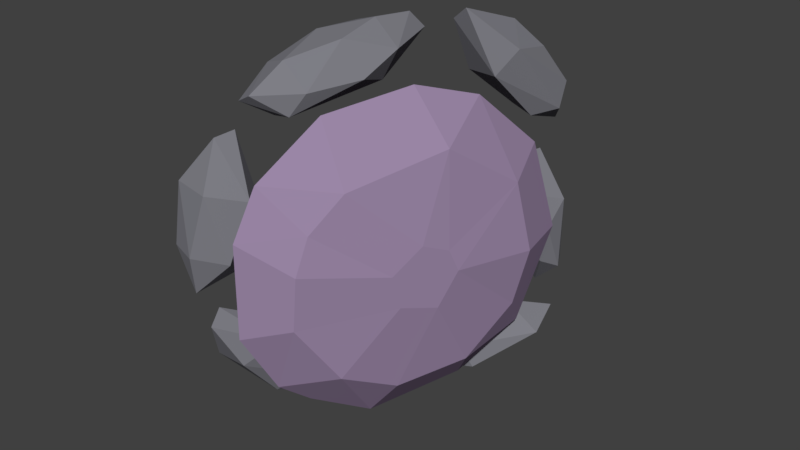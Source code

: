 # Source: Rocks1.blend  (saved by Blender 2.79.0; exported with 4.5.12 LTS)
import bpy
from mathutils import Matrix  # noqa: F401  (used for matrix-valued properties, if any)

bpy.ops.wm.read_factory_settings(use_empty=True)
scene = bpy.context.scene
scene.name = 'Scene'

# ---- collections
col_collection_1 = bpy.data.collections.new('Collection 1'); scene.collection.children.link(col_collection_1)

# ---- materials (node trees are filled in below, after node groups)
mat_material_057 = bpy.data.materials.new('Material.057')
mat_material_057.alpha_threshold = 0.0
mat_material_057.use_transparent_shadow = False
mat_material_057.diffuse_color = (0.2098, 0.2098, 0.2369, 1.0)
mat_material_057.specular_color = (0.5, 0.5, 0.5)
mat_material_057.roughness = 0.5
mat_material_057.specular_intensity = 1.0
mat_material_060 = bpy.data.materials.new('Material.060')
mat_material_060.alpha_threshold = 0.0
mat_material_060.use_transparent_shadow = False
mat_material_060.diffuse_color = (0.3257, 0.2404, 0.3816, 1.0)
mat_material_060.specular_color = (0.5, 0.5, 0.5)
mat_material_060.roughness = 0.5
mat_material_060.specular_intensity = 1.0
mat_material_062 = bpy.data.materials.new('Material.062')
mat_material_062.alpha_threshold = 0.0
mat_material_062.use_transparent_shadow = False
mat_material_062.diffuse_color = (0.64, 0.2087, 0.6153, 1.0)
mat_material_062.specular_color = (0.5, 0.5, 0.5)
mat_material_062.roughness = 0.5
mat_material_062.specular_intensity = 1.0
mat_material_063 = bpy.data.materials.new('Material.063')
mat_material_063.alpha_threshold = 0.0
mat_material_063.use_transparent_shadow = False
mat_material_063.diffuse_color = (0.4831, 0.07771, 0.1486, 1.0)
mat_material_063.specular_color = (0.5, 0.5, 0.5)
mat_material_063.roughness = 0.5
mat_material_063.specular_intensity = 1.0
mat_material_058 = bpy.data.materials.new('Material.058')
mat_material_058.alpha_threshold = 0.0
mat_material_058.use_transparent_shadow = False
mat_material_058.diffuse_color = (0.2098, 0.2098, 0.2369, 1.0)
mat_material_058.specular_color = (0.5, 0.5, 0.5)
mat_material_058.roughness = 0.5
mat_material_058.specular_intensity = 1.0
mat_material_059 = bpy.data.materials.new('Material.059')
mat_material_059.alpha_threshold = 0.0
mat_material_059.use_transparent_shadow = False
mat_material_059.diffuse_color = (0.2098, 0.2098, 0.2369, 1.0)
mat_material_059.specular_color = (0.5, 0.5, 0.5)
mat_material_059.roughness = 0.5
mat_material_059.specular_intensity = 1.0
mat_material_061 = bpy.data.materials.new('Material.061')
mat_material_061.alpha_threshold = 0.0
mat_material_061.use_transparent_shadow = False
mat_material_061.diffuse_color = (0.2098, 0.2098, 0.2369, 1.0)
mat_material_061.specular_color = (0.5, 0.5, 0.5)
mat_material_061.roughness = 0.5
mat_material_061.specular_intensity = 1.0
mat_material_056 = bpy.data.materials.new('Material.056')
mat_material_056.alpha_threshold = 0.0
mat_material_056.use_transparent_shadow = False
mat_material_056.diffuse_color = (0.2098, 0.2098, 0.2369, 1.0)
mat_material_056.specular_color = (0.5, 0.5, 0.5)
mat_material_056.roughness = 0.5
mat_material_056.specular_intensity = 1.0
mat_material_064 = bpy.data.materials.new('Material.064')
mat_material_064.alpha_threshold = 0.0
mat_material_064.use_transparent_shadow = False
mat_material_064.diffuse_color = (0.2098, 0.2098, 0.2369, 1.0)
mat_material_064.specular_color = (0.5, 0.5, 0.5)
mat_material_064.roughness = 0.5
mat_material_064.specular_intensity = 1.0

# ---- material node trees

# ---- world
world_world = bpy.data.worlds.new('World'); scene.world = world_world
world_world.color = (0.05088, 0.05088, 0.05088)
world_world.use_sun_shadow = False
world_world.sun_shadow_jitter_overblur = 0.0
world_world.cycles.sampling_method = 'MANUAL'

# ---- meshes
me_icosphere_023 = bpy.data.meshes.new('Icosphere.023')
me_icosphere_023.from_pydata([(-1.8, 2.787, 0.2711), (-1.78, 4.137, -0.2265), (-1.255, 3.499, -0.7013), (0.4184, 5.657, -0.9761), (-0.4164, 3.377, 0.5898), (1.237, 4.762, 0.438), (0.1004, 4.96, 1.038), (-1.132, 4.085, 0.8839), (-0.08471, 6.183, 0.1642), (1.068, 4.871, -0.7637), (-0.4181, 3.33, -0.4582), (0.7437, 6.005, 0.7977), (1.888, 6.419, 0.2639), (1.8, 6.849, -0.2711), (-0.8094, 5.397, -0.3433), (8.221, -0.5732, -2.751), (5.328, -0.2776, -3.337), (5.586, 0.7685, -3.374), (6.944, -2.379, -2.903), (4.18, -0.5564, -3.351), (1.418, 2.474, -2.794), (3.841, 1.146, -3.319), (3.578, 0.4944, -3.391), (-0.567, 0.2125, -1.772), (0.2203, 3.074, -1.713), (3.695, 3.974, -2.946), (4.664, 1.481, -3.343), (6.737, 3.31, -2.971), (6.805, 5.001, -1.662), (8.692, 3.375, -1.623), (8.399, -2.93, -1.752), (7.379, -3.774, -1.556), (1.39, -1.452, -2.786), (0.5968, -2.749, -1.823), (2.162, 4.871, -1.797), (4.123, 5.432, -1.693), (0.9851, 0.2918, -2.951), (7.735, 2.23, -2.821), (9.407, 1.862, -1.716), (9.456, -1.012, -1.824), (8.156, 1.132, -2.906), (2.989, -2.841, -2.933), (0.7218, -0.6523, -1.595), (0.997, 0.4104, -1.653), (8.356, -0.6563, -1.586), (7.883, -2.358, -1.629), (1.462, 2.973, -1.638), (6.434, -3.142, -1.678), (5.545, -4.632, -1.729), (5.547, -2.996, -1.478), (4.297, -2.95, -1.775), (2.491, -4.257, -1.588), (2.247, -1.927, -1.568), (6.799, 3.45, -1.586), (7.731, 1.578, -1.705), (2.513, 2.482, -1.722), (3.877, -2.373, -1.667), (5.945, 1.937, -2.094), (1.786, 1.439, -1.651), (6.114, 1.523, -2.158), (5.195, -3.175, -2.867), (6.359, -1.434, -1.92), (6.402, -0.4291, -2.139), (5.0, 3.386, -1.814), (6.486, 0.304, -2.105), (2.706, 1.191, -2.135), (3.661, 3.42, -1.591), (4.122, 2.349, -2.163), (3.165, 1.678, -2.18), (4.26, -1.521, -2.141), (3.437, -1.147, -2.291), (2.764, -0.3822, -2.144), (5.076, 1.557, -1.698), (4.143, -0.8202, -1.766), (5.636, 1.082, -1.795), (5.863, 0.3053, -1.764), (5.803, -1.17, -2.206), (3.353, 0.8657, -1.841), (3.885, 1.503, -1.769), (5.363, -0.5305, -1.793), (3.37, -0.002333, -1.74), (8.519, 5.209, -0.2416), (7.589, 4.682, -0.3416), (7.405, 4.8, -0.9557), (8.38, 5.457, -0.6758), (4.398, 5.171, -0.32), (7.286, 6.163, -0.3532), (5.614, 6.521, -0.3829), (5.839, 6.495, 0.8266), (7.393, 5.86, 0.5536), (4.762, 5.595, 1.026), (5.272, 5.527, -1.024), (6.974, 5.45, -1.158), (4.475, 6.51, 1.109), (4.366, 6.805, 0.1981), (3.109, 6.699, 0.6066), (2.673, 6.214, 0.5152), (4.055, 6.088, -0.601), (5.744, 4.98, 0.3829), (7.147, 4.96, 0.3093), (6.833, -4.799, 0.3132), (6.951, -3.659, 0.7603), (6.579, -3.607, -0.09249), (7.91, -1.552, -0.2604), (7.919, -4.164, -0.1909), (9.052, -2.669, -0.6749), (9.431, -2.768, 0.4338), (8.09, -4.128, 0.7503), (8.77, -2.056, 0.7908), (8.077, -1.954, -0.9918), (7.082, -3.58, -0.6341), (9.819, -1.321, -0.3666), (9.52, -0.7688, -0.3132), (7.759, -2.487, 0.6841), (10.06, -0.332, -0.02319), (9.252, 0.4004, 0.5422), (8.969, 0.2656, -0.335), (8.196, 2.588, -0.1654), (10.24, 0.9717, -0.3494), (9.777, 2.84, -0.5674), (10.1, 2.916, 0.5594), (10.33, 0.9936, 0.6033), (9.14, 2.794, 0.9144), (8.605, 2.572, -0.9113), (9.256, 0.7468, -0.8172), (9.208, 4.223, -0.05264), (8.591, 4.325, 0.02319), (8.842, 1.761, 0.6634), (-0.8963, -2.344, -0.5113), (-1.517, -1.534, -0.9103), (-1.122, -1.504, -1.41), (-1.133, 0.8566, -1.458), (-0.2246, -1.231, -0.3266), (0.08467, 0.02029, -0.6016), (-0.5136, 0.07392, 0.4427), (-0.9204, -1.16, 0.3132), (-1.404, 0.8578, -0.06331), (-0.4776, 0.101, -1.664), (-0.464, -1.188, -1.39), (-0.6493, 1.136, 0.3474), (0.04259, 1.065, -0.2998), (-0.258, 2.064, -0.3198), (-0.6411, 2.344, -0.7216), (-0.2033, 1.11, -1.361), (-1.622, -0.02029, -0.6313), (-1.59, -1.073, -0.3552), (-1.072, -2.981, -1.237), (0.4151, -2.594, -0.9295), (-0.1197, -3.383, -1.934), (2.19, -3.72, -1.142), (-0.3108, -3.927, -0.7359), (1.281, -4.796, -0.3056), (1.256, -4.097, 0.62), (-0.2398, -3.24, -0.0866), (1.846, -3.371, 0.1918), (1.82, -4.454, -1.356), (3.196, -4.738, 0.1711)], [], [(0, 1, 2), (2, 1, 3), (4, 5, 6), (7, 6, 8), (2, 3, 9), (10, 9, 5), (11, 5, 12), (8, 11, 13), (3, 8, 13), (9, 3, 13), (5, 9, 12), (12, 9, 13), (13, 11, 12), (14, 8, 3), (8, 6, 11), (6, 5, 11), (10, 2, 9), (3, 1, 14), (14, 1, 8), (1, 7, 8), (7, 4, 6), (4, 10, 5), (0, 2, 10), (0, 7, 1), (4, 0, 10), (0, 4, 7), (15, 16, 17), (16, 18, 19), (20, 21, 22), (20, 23, 24), (21, 25, 26), (22, 21, 26, 17, 16, 19), (27, 28, 29), (18, 30, 31), (32, 33, 23), (25, 34, 35), (32, 23, 36), (20, 24, 34), (37, 29, 38), (15, 39, 30), (20, 34, 25), (37, 38, 40), (15, 30, 18), (41, 33, 32), (23, 42, 43), (39, 44, 45), (23, 43, 46), (30, 45, 47), (34, 46, 35), (48, 49, 50), (51, 50, 52), (29, 53, 54), (38, 54, 44), (46, 55, 35), (50, 56, 52), (53, 57, 54), (43, 58, 46), (57, 59, 54), (25, 27, 26), (32, 22, 19, 41), (17, 37, 40), (17, 40, 15), (16, 15, 18), (19, 18, 60), (19, 60, 41), (28, 27, 25, 35), (32, 36, 22), (36, 20, 22), (20, 25, 21), (37, 27, 29), (18, 31, 48), (60, 18, 48), (38, 39, 15, 40), (41, 51, 33), (20, 36, 23), (48, 51, 41, 60), (61, 47, 45, 62), (47, 49, 48, 31), (30, 39, 45), (24, 23, 46), (31, 30, 47), (63, 53, 28, 35), (34, 24, 46), (52, 42, 33, 51), (51, 48, 50), (29, 28, 53), (38, 29, 54), (62, 45, 44, 64), (39, 38, 44), (23, 33, 42), (46, 58, 65), (47, 61, 49), (35, 55, 66), (53, 63, 57), (63, 66, 67), (44, 54, 64), (37, 17, 26, 27), (67, 66, 55, 68), (50, 49, 69), (52, 56, 70), (52, 70, 71), (57, 72, 59), (69, 73, 70), (59, 74, 64), (70, 73, 71), (64, 75, 62), (62, 75, 76), (65, 77, 68), (68, 78, 67), (69, 79, 73), (72, 57, 67, 78), (75, 74, 72, 78, 77, 80, 73, 79), (59, 72, 74), (76, 75, 79), (35, 66, 63), (63, 67, 57), (50, 69, 56), (56, 69, 70), (54, 59, 64), (42, 71, 43), (62, 76, 61), (61, 76, 49), (65, 68, 55), (71, 80, 65), (76, 79, 69), (49, 76, 69), (46, 65, 55), (65, 58, 43, 71), (42, 52, 71), (64, 74, 75), (71, 73, 80), (65, 80, 77), (68, 77, 78), (81, 82, 83), (81, 83, 84), (83, 82, 85), (86, 87, 88), (89, 88, 90), (83, 85, 91), (92, 91, 87), (93, 94, 95), (90, 93, 96), (85, 90, 96), (97, 85, 96), (94, 97, 95), (95, 97, 96), (96, 93, 95), (87, 97, 94), (87, 91, 97), (91, 85, 97), (98, 90, 85), (90, 88, 93), (88, 94, 93), (88, 87, 94), (92, 83, 91), (85, 82, 98), (82, 99, 98), (98, 99, 90), (99, 89, 90), (89, 86, 88), (86, 92, 87), (84, 83, 92), (82, 81, 99), (81, 89, 99), (86, 84, 92), (81, 84, 89), (84, 86, 89), (100, 101, 102), (102, 101, 103), (104, 105, 106), (107, 106, 108), (102, 103, 109), (110, 109, 105), (106, 105, 111), (108, 106, 112), (103, 108, 112), (109, 103, 112), (105, 109, 111), (111, 109, 112), (112, 106, 111), (113, 108, 103), (110, 102, 109), (103, 101, 113), (113, 101, 108), (101, 107, 108), (107, 104, 106), (104, 110, 105), (100, 102, 110), (100, 107, 101), (104, 100, 110), (100, 104, 107), (114, 115, 116), (116, 115, 117), (118, 119, 120), (121, 120, 122), (116, 117, 123), (124, 123, 119), (120, 119, 125), (122, 120, 126), (117, 122, 126), (123, 117, 126), (119, 123, 125), (125, 123, 126), (126, 120, 125), (127, 122, 117), (124, 116, 123), (117, 115, 127), (127, 115, 122), (115, 121, 122), (121, 118, 120), (118, 124, 119), (114, 116, 124), (114, 121, 115), (118, 114, 124), (114, 118, 121), (128, 129, 130), (130, 129, 131), (132, 133, 134), (135, 134, 136), (130, 131, 137), (138, 137, 133), (139, 140, 141), (136, 139, 142), (131, 136, 142), (143, 131, 142), (140, 143, 141), (141, 143, 142), (142, 139, 141), (133, 143, 140), (133, 137, 143), (137, 131, 143), (144, 136, 131), (136, 134, 139), (134, 140, 139), (134, 133, 140), (138, 130, 137), (131, 129, 144), (129, 145, 144), (144, 145, 136), (145, 135, 136), (135, 132, 134), (132, 138, 133), (128, 130, 138), (129, 128, 145), (128, 135, 145), (132, 128, 138), (128, 132, 135), (146, 147, 148), (148, 147, 149), (150, 151, 152), (153, 152, 154), (148, 149, 155), (148, 155, 151), (152, 151, 156), (154, 152, 156), (149, 154, 156), (155, 149, 156), (151, 155, 156), (147, 154, 149), (147, 153, 154), (153, 150, 152), (150, 148, 151), (146, 153, 147), (150, 146, 148), (146, 150, 153)])
me_icosphere_023.polygons.foreach_set('use_smooth', [True] * 265)
me_icosphere_023.polygons.foreach_set('material_index', [0, 0, 0, 0, 0, 0, 0, 0, 0, 0, 0, 0, 0, 0, 0, 0, 0, 0, 0, 0, 0, 0, 0, 0, 0, 0, 1, 1, 1, 1, 1, 1, 1, 1, 1, 1, 1, 1, 1, 1, 1, 1, 1, 1, 1, 1, 1, 1, 1, 1, 1, 1, 1, 1, 1, 1, 1, 1, 1, 1, 1, 1, 1, 1, 1, 1, 1, 1, 1, 1, 1, 1, 1, 1, 1, 1, 1, 1, 1, 1, 1, 1, 1, 1, 1, 1, 1, 1, 1, 1, 1, 1, 1, 1, 1, 1, 1, 1, 1, 1, 1, 3, 3, 3, 3, 3, 3, 3, 3, 3, 3, 3, 3, 3, 2, 2, 2, 2, 2, 2, 2, 2, 2, 2, 2, 2, 2, 2, 2, 2, 2, 2, 2, 4, 4, 4, 4, 4, 4, 4, 4, 4, 4, 4, 4, 4, 4, 4, 4, 4, 4, 4, 4, 4, 4, 4, 4, 4, 4, 4, 4, 4, 4, 4, 4, 4, 4, 5, 5, 5, 5, 5, 5, 5, 5, 5, 5, 5, 5, 5, 5, 5, 5, 5, 5, 5, 5, 5, 5, 5, 5, 6, 6, 6, 6, 6, 6, 6, 6, 6, 6, 6, 6, 6, 6, 6, 6, 6, 6, 6, 6, 6, 6, 6, 6, 7, 7, 7, 7, 7, 7, 7, 7, 7, 7, 7, 7, 7, 7, 7, 7, 7, 7, 7, 7, 7, 7, 7, 7, 7, 7, 7, 7, 7, 7, 7, 7, 8, 8, 8, 8, 8, 8, 8, 8, 8, 8, 8, 8, 8, 8, 8, 8, 8, 8])
_k = set([(0, 1), (0, 2), (0, 4), (0, 7), (0, 10), (1, 2), (1, 3), (1, 7), (1, 8), (1, 14), (2, 3), (2, 9), (2, 10), (3, 8), (3, 9), (3, 13), (3, 14), (4, 5), (4, 6), (4, 7), (4, 10), (5, 6), (5, 9), (5, 10), (5, 12), (6, 7), (6, 8), (6, 11), (7, 8), (8, 11), (8, 13), (8, 14), (9, 10), (9, 12), (9, 13), (11, 12), (11, 13), (12, 13), (15, 16), (15, 18), (15, 30), (15, 39), (15, 40), (16, 17), (16, 18), (16, 19), (17, 26), (17, 37), (17, 40), (18, 30), (18, 48), (18, 60), (19, 22), (19, 41), (19, 60), (20, 21), (20, 22), (20, 24), (20, 25), (20, 34), (20, 36), (21, 22), (21, 25), (21, 26), (22, 32), (22, 36), (23, 24), (23, 33), (23, 36), (23, 42), (23, 43), (23, 46), (24, 34), (24, 46), (25, 26), (25, 27), (25, 34), (25, 35), (26, 27), (27, 28), (27, 29), (27, 37), (28, 29), (28, 35), (28, 53), (29, 37), (29, 38), (29, 53), (30, 31), (30, 39), (30, 45), (30, 47), (31, 47), (31, 48), (32, 33), (32, 36), (32, 41), (33, 41), (33, 42), (33, 51), (34, 35), (34, 46), (35, 46), (35, 55), (35, 63), (35, 66), (37, 38), (37, 40), (38, 39), (38, 40), (38, 44), (38, 54), (39, 44), (39, 45), (41, 51), (41, 60), (42, 43), (42, 52), (42, 71), (43, 46), (43, 58), (43, 71), (44, 45), (44, 54), (44, 64), (45, 47), (45, 62), (46, 55), (46, 58), (46, 65), (47, 49), (47, 61), (48, 49), (48, 50), (48, 51), (48, 60), (49, 50), (49, 61), (49, 69), (49, 76), (50, 51), (50, 52), (50, 56), (50, 69), (51, 52), (52, 56), (52, 70), (52, 71), (53, 54), (53, 57), (53, 63), (54, 57), (54, 59), (54, 64), (55, 65), (55, 66), (55, 68), (56, 69), (56, 70), (57, 59), (57, 63), (57, 67), (57, 72), (58, 65), (59, 64), (59, 72), (59, 74), (61, 62), (61, 76), (62, 64), (62, 75), (62, 76), (63, 66), (63, 67), (64, 75), (65, 68), (65, 71), (65, 77), (65, 80), (66, 67), (67, 68), (67, 78), (68, 77), (68, 78), (69, 70), (69, 73), (69, 76), (69, 79), (70, 71), (71, 73), (71, 80), (72, 74), (72, 78), (73, 79), (73, 80), (74, 75), (75, 76), (75, 79), (76, 79), (77, 78), (77, 80), (81, 82), (81, 83), (81, 84), (81, 89), (81, 99), (82, 83), (82, 85), (82, 98), (82, 99), (83, 84), (83, 85), (83, 91), (83, 92), (84, 86), (84, 89), (84, 92), (85, 90), (85, 91), (85, 96), (85, 97), (85, 98), (86, 87), (86, 88), (86, 89), (86, 92), (87, 92), (87, 94), (87, 97), (88, 89), (88, 90), (88, 93), (88, 94), (89, 90), (89, 99), (90, 93), (90, 96), (90, 98), (90, 99), (91, 92), (91, 97), (93, 94), (93, 95), (93, 96), (94, 95), (94, 97), (95, 96), (95, 97), (96, 97), (98, 99), (100, 101), (100, 102), (100, 104), (100, 107), (100, 110), (101, 102), (101, 103), (101, 107), (101, 108), (101, 113), (102, 103), (102, 109), (102, 110), (103, 108), (103, 109), (103, 112), (103, 113), (104, 105), (104, 106), (104, 107), (104, 110), (105, 106), (105, 109), (105, 110), (105, 111), (106, 107), (106, 108), (106, 111), (106, 112), (107, 108), (108, 112), (108, 113), (109, 110), (109, 111), (109, 112), (111, 112), (114, 115), (114, 116), (114, 118), (114, 121), (114, 124), (115, 116), (115, 117), (115, 121), (115, 122), (115, 127), (116, 117), (116, 123), (116, 124), (117, 122), (117, 123), (117, 126), (117, 127), (118, 119), (118, 120), (118, 121), (118, 124), (119, 120), (119, 123), (119, 124), (119, 125), (120, 121), (120, 122), (120, 125), (120, 126), (121, 122), (122, 126), (122, 127), (123, 124), (123, 125), (123, 126), (125, 126), (128, 129), (128, 130), (128, 132), (128, 135), (128, 138), (128, 145), (129, 130), (129, 131), (129, 144), (129, 145), (130, 131), (130, 137), (130, 138), (131, 136), (131, 137), (131, 142), (131, 143), (131, 144), (132, 133), (132, 134), (132, 135), (132, 138), (133, 138), (133, 140), (133, 143), (134, 135), (134, 136), (134, 139), (134, 140), (135, 136), (135, 145), (136, 139), (136, 142), (136, 144), (136, 145), (137, 138), (137, 143), (139, 140), (139, 141), (139, 142), (140, 141), (140, 143), (141, 142), (141, 143), (142, 143), (144, 145), (146, 147), (146, 148), (146, 150), (146, 153), (147, 148), (147, 149), (147, 153), (147, 154), (148, 149), (148, 150), (148, 155), (149, 154), (149, 155), (149, 156), (150, 151), (150, 152), (150, 153), (151, 152), (151, 155), (151, 156), (152, 153), (152, 154), (152, 156), (153, 154), (154, 156), (155, 156)])
me_icosphere_023.attributes.new('sharp_edge', 'BOOLEAN', 'EDGE').data.foreach_set('value', [ (min(e.vertices), max(e.vertices)) in _k for e in me_icosphere_023.edges])
me_icosphere_023.materials.append(mat_material_057)
me_icosphere_023.materials.append(mat_material_060)
me_icosphere_023.materials.append(mat_material_062)
me_icosphere_023.materials.append(mat_material_063)
me_icosphere_023.materials.append(mat_material_058)
me_icosphere_023.materials.append(mat_material_059)
me_icosphere_023.materials.append(mat_material_061)
me_icosphere_023.materials.append(mat_material_056)
me_icosphere_023.materials.append(mat_material_064)
me_icosphere_023.use_remesh_preserve_volume = False
me_icosphere_023.use_remesh_preserve_attributes = False
me_icosphere_023.use_mirror_vertex_groups = False
me_icosphere_023.update()
me_icosphere_023.normals_split_custom_set([tuple(v) for v in zip(*[iter([-0.7816, -0.2054, -0.589, -0.7816, -0.2054, -0.589, -0.7816, -0.2054, -0.589, -0.4634, 0.251, -0.8499, -0.4634, 0.251, -0.8499, -0.4634, 0.251, -0.8499, 0.384, -0.3657, 0.8478, 0.384, -0.3657, 0.8478, 0.384, -0.3657, 0.8478, -0.4354, 0.4788, 0.7624, -0.4354, 0.4788, 0.7624, -0.4354, 0.4788, 0.7624, 0.08728, -0.1921, -0.9775, 0.08728, -0.1921, -0.9775, 0.08728, -0.1921, -0.9775, 0.6942, -0.7014, -0.1619, 0.6942, -0.7014, -0.1619, 0.6942, -0.7014, -0.1619, 0.4545, -0.07625, 0.8875, 0.4457, -0.08092, 0.8915, 0.4453, -0.08113, 0.8917, -0.1885, 0.8528, 0.487, -0.1885, 0.8528, 0.487, -0.1885, 0.8528, 0.487, -0.3886, 0.7594, -0.5219, -0.3886, 0.7594, -0.5219, -0.3886, 0.7594, -0.5219, 0.3969, 0.08077, -0.9143, 0.3969, 0.08077, -0.9143, 0.3969, 0.08077, -0.9143, 0.9125, -0.3752, -0.163, 0.9125, -0.3752, -0.163, 0.9125, -0.3752, -0.163, 0.9042, -0.2482, -0.3477, 0.9042, -0.2482, -0.3477, 0.9042, -0.2482, -0.3477, 0.008712, 0.7806, 0.625, 0.008712, 0.7806, 0.625, 0.008712, 0.7806, 0.625, -0.4273, 0.7343, -0.5274, -0.4273, 0.7343, -0.5274, -0.4273, 0.7343, -0.5274, -0.4729, 0.4637, 0.7492, -0.4729, 0.4637, 0.7492, -0.4729, 0.4637, 0.7492, 0.4553, -0.07586, 0.8871, 0.4457, -0.08092, 0.8915, 0.4545, -0.07625, 0.8875, 0.1911, -0.3649, -0.9112, 0.1911, -0.3649, -0.9112, 0.1911, -0.3649, -0.9112, -0.4865, 0.2985, -0.8211, -0.4865, 0.2985, -0.8211, -0.4865, 0.2985, -0.8211, -0.775, 0.6116, 0.1592, -0.775, 0.6116, 0.1592, -0.775, 0.6116, 0.1592, -0.7283, 0.5175, 0.4492, -0.7283, 0.5175, 0.4492, -0.7283, 0.5175, 0.4492, 0.09353, -0.2997, 0.9495, 0.09353, -0.2997, 0.9495, 0.09353, -0.2997, 0.9495, 0.6435, -0.7648, 0.03294, 0.6435, -0.7648, 0.03294, 0.6435, -0.7648, 0.03294, 0.00749, -0.8087, -0.5881, 0.00749, -0.8087, -0.5881, 0.00749, -0.8087, -0.5881, -0.8426, 0.1973, 0.5011, -0.8426, 0.1973, 0.5011, -0.8426, 0.1973, 0.5011, 0.3839, -0.9225, 0.04038, 0.3839, -0.9225, 0.04038, 0.3839, -0.9225, 0.04038, -0.03403, -0.4122, 0.9105, -0.03403, -0.4122, 0.9105, -0.03403, -0.4122, 0.9105, 0.1896, -0.0819, -0.9784, 0.1896, -0.08199, -0.9784, 0.1899, -0.08125, -0.9784, 0.0518, -0.1637, -0.9851, 0.05213, -0.1632, -0.9852, 0.05326, -0.1614, -0.9855, -0.1252, 0.1586, -0.9794, -0.1252, 0.1586, -0.9794, -0.1252, 0.1586, -0.9794, -0.602, 0.1761, -0.7789, -0.6067, 0.1823, -0.7738, -0.6069, 0.183, -0.7734, -0.07943, 0.1264, -0.9888, -0.07943, 0.1264, -0.9888, -0.07943, 0.1264, -0.9888, 0.003305, 0.004743, -1.0, 0.003305, 0.004743, -1.0, 0.003305, 0.004743, -1.0, 0.003305, 0.004743, -1.0, 0.003305, 0.004743, -1.0, 0.003305, 0.004743, -1.0, 0.4696, 0.5284, -0.7073, 0.4696, 0.5284, -0.7073, 0.4696, 0.5284, -0.7073, 0.3504, -0.5917, -0.726, 0.3505, -0.5915, -0.7262, 0.3502, -0.5917, -0.7262, -0.5851, -0.2111, -0.783, -0.5886, -0.218, -0.7785, -0.5884, -0.2177, -0.7787, -0.1528, 0.6698, -0.7266, -0.1528, 0.6698, -0.7266, -0.1528, 0.6698, -0.7266, -0.5851, -0.2111, -0.783, -0.5884, -0.2177, -0.7787, -0.5846, -0.21, -0.7837, -0.4578, 0.459, -0.7614, -0.4578, 0.459, -0.7614, -0.4578, 0.459, -0.7614, 0.5706, 0.3161, -0.758, 0.5706, 0.3161, -0.758, 0.5706, 0.3161, -0.758, 0.4999, -0.3059, -0.8102, 0.4999, -0.3059, -0.8102, 0.4999, -0.3059, -0.8102, -0.3514, 0.4506, -0.8207, -0.3514, 0.4506, -0.8207, -0.3514, 0.4506, -0.8207, 0.5715, 0.2785, -0.7719, 0.5715, 0.2785, -0.7719, 0.5715, 0.2785, -0.7719, 0.5192, -0.3002, -0.8002, 0.5192, -0.3002, -0.8002, 0.5192, -0.3002, -0.8002, -0.4021, -0.3743, -0.8356, -0.4021, -0.3743, -0.8356, -0.4021, -0.3743, -0.8356, -0.08536, 0.0766, 0.9934, -0.08536, 0.0766, 0.9934, -0.08536, 0.0766, 0.9934, 0.1869, -0.07678, 0.9794, 0.1869, -0.07678, 0.9794, 0.1869, -0.07678, 0.9794, -0.07696, 0.008043, 0.997, -0.07696, 0.008043, 0.997, -0.07696, 0.008043, 0.997, 0.05447, -0.1621, 0.9853, 0.05447, -0.1621, 0.9853, 0.05447, -0.1621, 0.9853, -0.08561, 0.1146, 0.9897, -0.08561, 0.1146, 0.9897, -0.08561, 0.1146, 0.9897, -0.2337, -0.1472, 0.9611, -0.2337, -0.1472, 0.9611, -0.2337, -0.1472, 0.9611, 0.1015, 0.002333, 0.9948, 0.1015, 0.002333, 0.9948, 0.1015, 0.002333, 0.9948, 0.01686, -0.05442, 0.9984, 0.01767, -0.05486, 0.9983, 0.01679, -0.05439, 0.9984, -0.0022, 0.05256, 0.9986, -0.0022, 0.05256, 0.9986, -0.0022, 0.05256, 0.9986, 0.06001, -0.04281, 0.9973, 0.06001, -0.04281, 0.9973, 0.06001, -0.04281, 0.9973, 0.01186, -0.1752, 0.9845, 0.01186, -0.1752, 0.9845, 0.01186, -0.1752, 0.9845, -0.2439, -0.1822, 0.9525, -0.2439, -0.1822, 0.9525, -0.2439, -0.1822, 0.9525, 0.006128, -0.007048, 1.0, 0.006128, -0.007048, 1.0, 0.006128, -0.007048, 1.0, -0.2532, -0.2475, 0.9352, -0.2532, -0.2475, 0.9352, -0.2532, -0.2475, 0.9352, 0.02862, 0.1679, -0.9854, 0.02862, 0.1679, -0.9854, 0.02862, 0.1679, -0.9854, -0.1646, -0.1057, -0.9807, -0.1646, -0.1057, -0.9807, -0.1646, -0.1057, -0.9807, -0.1646, -0.1057, -0.9807, 0.1591, 0.1361, -0.9778, 0.1591, 0.1361, -0.9778, 0.1591, 0.1361, -0.9778, 0.1899, -0.08125, -0.9784, 0.1899, -0.08131, -0.9784, 0.1896, -0.0819, -0.9784, 0.1927, -0.05427, -0.9798, 0.1927, -0.05427, -0.9798, 0.1927, -0.05427, -0.9798, 0.05326, -0.1614, -0.9855, 0.05213, -0.1632, -0.9852, 0.05349, -0.1612, -0.9855, 0.001935, -0.1809, -0.9835, 0.001935, -0.1809, -0.9835, 0.001935, -0.1809, -0.9835, 0.1186, 0.6154, -0.7792, 0.1186, 0.6154, -0.7792, 0.1186, 0.6154, -0.7792, 0.1186, 0.6154, -0.7792, -0.156, -0.1292, -0.9793, -0.156, -0.1292, -0.9793, -0.156, -0.1292, -0.9793, -0.1743, 0.105, -0.9791, -0.1743, 0.105, -0.9791, -0.1743, 0.105, -0.9791, -0.1458, 0.1221, -0.9818, -0.1458, 0.1221, -0.9818, -0.1458, 0.1221, -0.9818, 0.5181, 0.3725, -0.77, 0.5181, 0.3725, -0.77, 0.5181, 0.3725, -0.77, 0.3504, -0.5917, -0.726, 0.3502, -0.5917, -0.7262, 0.3461, -0.5934, -0.7267, 0.2396, -0.5614, -0.7921, 0.2396, -0.5614, -0.7921, 0.2396, -0.5614, -0.7921, 0.6478, 0.00825, -0.7617, 0.6478, 0.00825, -0.7617, 0.6478, 0.00825, -0.7617, 0.6478, 0.00825, -0.7617, -0.3634, -0.5715, -0.7358, -0.3634, -0.5715, -0.7358, -0.3634, -0.5715, -0.7358, -0.602, 0.1761, -0.7789, -0.6012, 0.1752, -0.7796, -0.6067, 0.1823, -0.7738, -0.09827, -0.648, -0.7553, -0.09827, -0.648, -0.7553, -0.09827, -0.648, -0.7553, -0.09827, -0.648, -0.7553, -0.08697, 0.166, 0.9823, -0.08697, 0.166, 0.9823, -0.08697, 0.166, 0.9823, -0.08697, 0.166, 0.9823, 0.02229, -0.04747, 0.9986, 0.02229, -0.04747, 0.9986, 0.02229, -0.04747, 0.9986, 0.02229, -0.04747, 0.9986, 0.1704, -0.0569, 0.9837, 0.1704, -0.0569, 0.9837, 0.1704, -0.0569, 0.9837, -0.06056, -0.004067, 0.9982, -0.06056, -0.004067, 0.9982, -0.06056, -0.004067, 0.9982, 0.01393, 0.2098, 0.9777, 0.01393, 0.2098, 0.9777, 0.01393, 0.2098, 0.9777, -0.05986, -0.02689, 0.9978, -0.05986, -0.02689, 0.9978, -0.05986, -0.02689, 0.9978, -0.05986, -0.02689, 0.9978, -0.05161, 0.1024, 0.9934, -0.05161, 0.1024, 0.9934, -0.05161, 0.1024, 0.9934, -0.124, -0.05876, 0.9905, -0.124, -0.05876, 0.9905, -0.124, -0.05876, 0.9905, -0.124, -0.05876, 0.9905, 0.05444, 0.06761, 0.9962, 0.05444, 0.06761, 0.9962, 0.05444, 0.06761, 0.9962, 0.02178, 0.04937, 0.9985, 0.02178, 0.04937, 0.9985, 0.02178, 0.04937, 0.9985, 0.01588, -0.0539, 0.9984, 0.01686, -0.05442, 0.9984, 0.01679, -0.05439, 0.9984, -0.269, 0.03107, 0.9626, -0.269, 0.03107, 0.9626, -0.269, 0.03107, 0.9626, -0.269, 0.03107, 0.9626, 0.2009, -0.03321, 0.9791, 0.2009, -0.03321, 0.9791, 0.2009, -0.03321, 0.9791, -0.1977, -0.09444, 0.9757, -0.1977, -0.09444, 0.9757, -0.1977, -0.09444, 0.9757, 0.4834, 0.09475, 0.8703, 0.4834, 0.09475, 0.8703, 0.4834, 0.09475, 0.8703, 0.2406, 0.1467, 0.9595, 0.2406, 0.1467, 0.9595, 0.2406, 0.1467, 0.9595, -0.1879, 0.09272, 0.9778, -0.1879, 0.09272, 0.9778, -0.1879, 0.09272, 0.9778, -0.1127, -0.2586, 0.9594, -0.1127, -0.2586, 0.9594, -0.1127, -0.2586, 0.9594, 0.1394, -0.4198, 0.8969, 0.1394, -0.4198, 0.8969, 0.1394, -0.4198, 0.8969, -0.2806, -0.02734, 0.9594, -0.2806, -0.02734, 0.9594, -0.2806, -0.02734, 0.9594, 0.1451, 0.09069, -0.9852, 0.1451, 0.09069, -0.9852, 0.1451, 0.09069, -0.9852, 0.1451, 0.09069, -0.9852, 0.2173, -0.3677, 0.9042, 0.2173, -0.3677, 0.9042, 0.2173, -0.3677, 0.9042, 0.2173, -0.3677, 0.9042, -0.2162, 0.2368, 0.9472, -0.2162, 0.2368, 0.9472, -0.2162, 0.2368, 0.9472, 0.1879, 0.4978, 0.8467, 0.1879, 0.4978, 0.8467, 0.1879, 0.4978, 0.8467, 0.4133, 0.1936, 0.8898, 0.4133, 0.1936, 0.8898, 0.4133, 0.1936, 0.8898, 0.4052, 0.02478, 0.9139, 0.4052, 0.02478, 0.9139, 0.4052, 0.02478, 0.9139, -0.3656, -0.4855, 0.7941, -0.3699, -0.4793, 0.7959, -0.3663, -0.4846, 0.7944, 0.4803, 0.1834, 0.8577, 0.4743, 0.1748, 0.8628, 0.48, 0.183, 0.858, -0.3663, -0.4846, 0.7944, -0.3699, -0.4793, 0.7959, -0.3702, -0.4787, 0.7961, 0.4779, -0.09529, 0.8732, 0.4779, -0.09529, 0.8732, 0.4779, -0.09529, 0.8732, 0.2524, -0.2869, 0.9241, 0.2524, -0.2869, 0.9241, 0.2524, -0.2869, 0.9241, -0.2537, 0.3217, 0.9122, -0.2537, 0.3217, 0.9122, -0.2537, 0.3217, 0.9122, -0.3465, 0.4737, 0.8096, -0.3465, 0.4737, 0.8096, -0.3465, 0.4737, 0.8096, 0.1263, -0.4509, 0.8836, 0.1263, -0.4509, 0.8836, 0.1263, -0.4509, 0.8836, 0.02301, 0.5263, 0.85, 0.02301, 0.5263, 0.85, 0.02301, 0.5263, 0.85, 0.02301, 0.5263, 0.85, -0.003926, -0.008702, 1.0, -0.003926, -0.008702, 1.0, -0.003926, -0.008702, 1.0, -0.003926, -0.008702, 1.0, -0.003926, -0.008702, 1.0, -0.003926, -0.008702, 1.0, -0.003926, -0.008702, 1.0, -0.003926, -0.008702, 1.0, 0.3955, 0.2873, 0.8724, 0.3955, 0.2873, 0.8724, 0.3955, 0.2873, 0.8724, 0.4122, -0.2765, 0.8681, 0.4122, -0.2765, 0.8681, 0.4122, -0.2765, 0.8681, 0.165, 0.01219, 0.9862, 0.165, 0.01219, 0.9862, 0.165, 0.01219, 0.9862, -0.09237, -0.2463, 0.9648, -0.09237, -0.2463, 0.9648, -0.09237, -0.2463, 0.9648, 0.5192, 0.2246, 0.8246, 0.5192, 0.2246, 0.8246, 0.5192, 0.2246, 0.8246, 0.05145, 0.4672, 0.8827, 0.05145, 0.4672, 0.8827, 0.05145, 0.4672, 0.8827, -0.2679, -0.04074, 0.9626, -0.2679, -0.04074, 0.9626, -0.2679, -0.04074, 0.9626, 0.2616, -0.0148, 0.9651, 0.2616, -0.0148, 0.9651, 0.2616, -0.0148, 0.9651, -0.3649, 0.2132, 0.9063, -0.3649, 0.2132, 0.9063, -0.3649, 0.2132, 0.9063, -0.2685, 0.389, 0.8813, -0.2685, 0.389, 0.8813, -0.2685, 0.389, 0.8813, 0.3417, -0.2396, 0.9088, 0.3417, -0.2396, 0.9088, 0.3417, -0.2396, 0.9088, -0.5437, -0.02447, 0.8389, -0.5437, -0.02447, 0.8389, -0.5437, -0.02447, 0.8389, 0.1427, -0.4656, 0.8734, 0.1427, -0.4656, 0.8734, 0.1427, -0.4656, 0.8734, -0.04613, 0.3755, 0.9257, -0.04613, 0.3755, 0.9257, -0.04613, 0.3755, 0.9257, -0.07059, -0.3137, 0.9469, -0.07059, -0.3137, 0.9469, -0.07059, -0.3137, 0.9469, 0.3086, -0.09085, 0.9469, 0.3086, -0.09085, 0.9469, 0.3086, -0.09085, 0.9469, 0.3086, -0.09085, 0.9469, 0.2152, 0.2773, 0.9364, 0.2152, 0.2773, 0.9364, 0.2152, 0.2773, 0.9364, 0.48, 0.183, 0.858, 0.4743, 0.1748, 0.8628, 0.4732, 0.1732, 0.8637, -0.3511, -0.3593, 0.8647, -0.3511, -0.3593, 0.8647, -0.3511, -0.3593, 0.8647, -0.3706, 0.0997, 0.9234, -0.3706, 0.0997, 0.9234, -0.3706, 0.0997, 0.9234, -0.4296, 0.2609, 0.8645, -0.4296, 0.2609, 0.8645, -0.4296, 0.2609, 0.8645, 0.4938, -0.8144, -0.3046, 0.4938, -0.8144, -0.3046, 0.4938, -0.8144, -0.3046, 0.5717, -0.6198, -0.5376, 0.5717, -0.6198, -0.5376, 0.5717, -0.6198, -0.5376, -0.1508, -0.9782, -0.1427, -0.1508, -0.9782, -0.1427, -0.1508, -0.9782, -0.1427, 0.2095, 0.9776, -0.01815, 0.2117, 0.9772, -0.01858, 0.2137, 0.9767, -0.0192, 0.1761, 0.007706, 0.9843, 0.1761, 0.007706, 0.9843, 0.1761, 0.007706, 0.9843, -0.2268, -0.7262, -0.649, -0.2268, -0.7262, -0.649, -0.2268, -0.7262, -0.649, -0.04061, 0.5515, -0.8332, -0.0384, 0.551, -0.8336, -0.03622, 0.5504, -0.8341, 0.01873, 0.9516, 0.3066, 0.01873, 0.9516, 0.3066, 0.01873, 0.9516, 0.3066, -0.2824, -0.1742, 0.9434, -0.2824, -0.1742, 0.9434, -0.2824, -0.1742, 0.9434, -0.3454, -0.8644, 0.3653, -0.3454, -0.8644, 0.3653, -0.3454, -0.8644, 0.3653, -0.5905, -0.4304, -0.6827, -0.5905, -0.4304, -0.6827, -0.5905, -0.4304, -0.6827, -0.2564, 0.7668, -0.5885, -0.2564, 0.7668, -0.5885, -0.2564, 0.7668, -0.5885, -0.4873, 0.5638, -0.6668, -0.4873, 0.5638, -0.6668, -0.4873, 0.5638, -0.6668, -0.3284, 0.1189, 0.937, -0.3284, 0.1189, 0.937, -0.3284, 0.1189, 0.937, -0.1225, 0.7618, -0.6361, -0.1225, 0.7618, -0.6361, -0.1225, 0.7618, -0.6361, -0.03622, 0.5504, -0.8341, -0.0384, 0.551, -0.8336, -0.03612, 0.5505, -0.834, -0.463, -0.4137, -0.7839, -0.463, -0.4137, -0.7839, -0.463, -0.4137, -0.7839, -0.3135, -0.8782, 0.3611, -0.3135, -0.8782, 0.3611, -0.3135, -0.8782, 0.3611, 0.2027, -0.02521, 0.9789, 0.2027, -0.02521, 0.9789, 0.2027, -0.02521, 0.9789, 0.07251, 0.9512, 0.3, 0.07251, 0.9512, 0.3, 0.07251, 0.9512, 0.3, 0.2137, 0.9767, -0.0192, 0.2117, 0.9772, -0.01858, 0.214, 0.9767, -0.01901, -0.08934, -0.3495, -0.9327, -0.08934, -0.3495, -0.9327, -0.08934, -0.3495, -0.9327, -0.1513, -0.9883, 0.02037, -0.1513, -0.9883, 0.02037, -0.1513, -0.9883, 0.02037, 0.008207, -0.9176, 0.3975, 0.008207, -0.9176, 0.3975, 0.008207, -0.9176, 0.3975, 0.02768, -0.7013, 0.7124, 0.02768, -0.7013, 0.7124, 0.02768, -0.7013, 0.7124, 0.1983, -0.3068, 0.9309, 0.1983, -0.3068, 0.9309, 0.1983, -0.3068, 0.9309, 0.4033, 0.8812, 0.2466, 0.4033, 0.8812, 0.2466, 0.4033, 0.8812, 0.2466, 0.1633, 0.7063, -0.6889, 0.1633, 0.7063, -0.6889, 0.1633, 0.7063, -0.6889, 0.3238, -0.07908, -0.9428, 0.3238, -0.07908, -0.9428, 0.3238, -0.07908, -0.9428, 0.3607, -0.744, 0.5625, 0.3607, -0.744, 0.5625, 0.3607, -0.744, 0.5625, 0.4029, -0.3405, 0.8496, 0.4029, -0.3405, 0.8496, 0.4029, -0.3405, 0.8496, 0.2345, 0.6808, -0.6939, 0.2345, 0.6808, -0.6939, 0.2345, 0.6808, -0.6939, 0.607, 0.7578, 0.2391, 0.607, 0.7578, 0.2391, 0.607, 0.7578, 0.2391, 0.5718, 0.796, 0.1983, 0.5718, 0.796, 0.1983, 0.5718, 0.796, 0.1983, -0.9166, -0.06024, 0.3953, -0.9166, -0.06024, 0.3953, -0.9166, -0.06024, 0.3953, -0.7671, 0.5267, 0.3663, -0.7671, 0.5267, 0.3663, -0.7671, 0.5267, 0.3663, 0.711, -0.6361, -0.2997, 0.711, -0.6361, -0.2997, 0.711, -0.6361, -0.2997, 0.3548, -0.1345, 0.9252, 0.3548, -0.1345, 0.9252, 0.3548, -0.1345, 0.9252, -0.7728, 0.4651, -0.4318, -0.7728, 0.4651, -0.4318, -0.7728, 0.4651, -0.4318, 0.1078, -0.276, -0.9551, 0.1078, -0.276, -0.9551, 0.1078, -0.276, -0.9551, 0.8516, -0.4093, -0.3275, 0.8516, -0.4093, -0.3275, 0.8516, -0.4093, -0.3275, 0.6492, 0.2408, 0.7214, 0.6492, 0.2408, 0.7214, 0.6492, 0.2408, 0.7214, -0.3292, 0.7178, 0.6135, -0.3292, 0.7178, 0.6135, -0.3292, 0.7178, 0.6135, -0.3899, 0.7668, -0.5099, -0.3899, 0.7668, -0.5099, -0.3899, 0.7668, -0.5099, 0.3282, 0.02922, -0.9442, 0.3282, 0.02922, -0.9442, 0.3282, 0.02922, -0.9442, 0.2541, 0.2287, -0.9397, 0.2541, 0.2287, -0.9397, 0.2541, 0.2287, -0.9397, 0.6048, 0.2551, 0.7544, 0.6048, 0.2551, 0.7544, 0.6048, 0.2551, 0.7544, -0.3605, 0.6912, 0.6264, -0.3605, 0.6912, 0.6264, -0.3605, 0.6912, 0.6264, -0.7083, 0.292, -0.6427, -0.7083, 0.292, -0.6427, -0.7083, 0.292, -0.6427, -0.7375, 0.5353, 0.4119, -0.7375, 0.5353, 0.4119, -0.7375, 0.5353, 0.4119, -0.1819, 0.1881, 0.9652, -0.1819, 0.1881, 0.9652, -0.1819, 0.1881, 0.9652, 0.0006506, -0.01974, 0.9998, 0.0006506, -0.01974, 0.9998, 0.0006506, -0.01974, 0.9998, 0.6969, -0.7102, -0.09999, 0.6969, -0.7102, -0.09999, 0.6969, -0.7102, -0.09999, 0.1767, -0.422, -0.8892, 0.1767, -0.422, -0.8892, 0.1767, -0.422, -0.8892, -0.6744, -0.3624, -0.6433, -0.6744, -0.3624, -0.6433, -0.6744, -0.3624, -0.6433, -0.1358, -0.3497, 0.927, -0.1358, -0.3497, 0.927, -0.1358, -0.3497, 0.927, -0.008625, -0.6128, -0.7902, -0.008625, -0.6128, -0.7902, -0.008625, -0.6128, -0.7902, 0.4845, -0.8731, -0.05526, 0.4845, -0.8731, -0.05526, 0.4845, -0.8731, -0.05526, -0.5216, -0.8018, 0.2917, -0.5216, -0.8018, 0.2917, -0.5216, -0.8018, 0.2917, -0.8863, -0.3194, 0.3353, -0.8863, -0.3194, 0.3353, -0.8863, -0.3194, 0.3353, 0.9374, 0.199, -0.2858, 0.9374, 0.199, -0.2858, 0.9374, 0.199, -0.2858, 0.3379, 0.06122, 0.9392, 0.3379, 0.06122, 0.9392, 0.3379, 0.06122, 0.9392, -0.8514, -0.2496, -0.4614, -0.8514, -0.2496, -0.4614, -0.8514, -0.2496, -0.4614, 0.2714, 0.04718, -0.9613, 0.2714, 0.04718, -0.9613, 0.2714, 0.04718, -0.9613, 0.8481, 0.4518, -0.2769, 0.8481, 0.4518, -0.2769, 0.8481, 0.4518, -0.2769, 0.2268, 0.5496, 0.8041, 0.2268, 0.5496, 0.8041, 0.2268, 0.5496, 0.8041, -0.7586, 0.1027, 0.6435, -0.7586, 0.1027, 0.6435, -0.7586, 0.1027, 0.6435, -0.8482, 0.244, -0.4702, -0.8482, 0.244, -0.4702, -0.8482, 0.244, -0.4702, 0.1712, 0.4047, -0.8983, 0.1712, 0.4047, -0.8983, 0.1712, 0.4047, -0.8983, -0.0307, 0.4701, -0.8821, -0.0307, 0.4701, -0.8821, -0.0307, 0.4701, -0.8821, 0.1883, 0.5194, 0.8335, 0.1883, 0.5194, 0.8335, 0.1883, 0.5194, 0.8335, -0.7572, 0.06023, 0.6504, -0.7572, 0.06023, 0.6504, -0.7572, 0.06023, 0.6504, -0.6785, -0.277, -0.6804, -0.6785, -0.277, -0.6804, -0.6785, -0.277, -0.6804, -0.8739, -0.2975, 0.3843, -0.8739, -0.2975, 0.3843, -0.8739, -0.2975, 0.3843, -0.249, -0.1602, 0.9552, -0.249, -0.1602, 0.9552, -0.249, -0.1602, 0.9552, 0.02773, -0.1523, 0.9879, 0.02773, -0.1523, 0.9879, 0.02773, -0.1523, 0.9879, 0.9887, 0.1142, -0.0967, 0.9887, 0.1142, -0.0967, 0.9887, 0.1142, -0.0967, 0.4291, 0.0009592, -0.9033, 0.4291, 0.0009592, -0.9033, 0.4291, 0.0009592, -0.9033, -0.1468, -0.6551, -0.7411, -0.1468, -0.6551, -0.7411, -0.1468, -0.6551, -0.7411, 0.1989, -0.4515, 0.8698, 0.1989, -0.4515, 0.8698, 0.1989, -0.4515, 0.8698, 0.4632, -0.2742, -0.8427, 0.4632, -0.2742, -0.8427, 0.4632, -0.2742, -0.8427, 0.9835, -0.157, -0.08997, 0.9835, -0.157, -0.08997, 0.9835, -0.157, -0.08997, -0.5628, -0.67, -0.484, -0.5628, -0.67, -0.484, -0.5628, -0.67, -0.484, -0.7847, -0.01592, -0.6197, -0.7847, -0.01592, -0.6197, -0.7847, -0.01592, -0.6197, 0.8608, -0.1032, 0.4984, 0.8604, -0.1062, 0.4984, 0.8605, -0.1089, 0.4976, -0.4552, 0.05681, 0.8886, -0.4552, 0.05681, 0.8886, -0.4552, 0.05681, 0.8886, -0.3217, -0.02041, -0.9466, -0.3217, -0.02041, -0.9466, -0.3217, -0.02041, -0.9466, 0.8773, -0.09075, -0.4712, 0.877, -0.09371, -0.4712, 0.8766, -0.09662, -0.4715, 0.6784, 0.2182, 0.7016, 0.6784, 0.2182, 0.7016, 0.6784, 0.2182, 0.7016, -0.546, 0.5573, 0.6256, -0.546, 0.5573, 0.6256, -0.546, 0.5573, 0.6256, -0.9053, 0.3865, -0.1762, -0.9053, 0.3865, -0.1762, -0.9053, 0.3865, -0.1762, -0.03015, 0.4514, -0.8918, -0.03015, 0.4514, -0.8918, -0.03015, 0.4514, -0.8918, 0.9382, 0.2782, -0.2059, 0.9382, 0.2782, -0.2059, 0.9382, 0.2782, -0.2059, 0.7763, 0.4844, -0.4035, 0.7763, 0.4844, -0.4035, 0.7763, 0.4844, -0.4035, -0.2877, 0.6358, 0.7162, -0.2877, 0.6358, 0.7162, -0.2877, 0.6358, 0.7162, 0.97, 0.1027, -0.2205, 0.97, 0.1027, -0.2205, 0.97, 0.1027, -0.2205, 0.8766, -0.09662, -0.4715, 0.877, -0.09371, -0.4712, 0.8767, -0.0968, -0.4713, 0.023, 0.2819, -0.9592, 0.023, 0.2819, -0.9592, 0.023, 0.2819, -0.9592, -0.9213, 0.3451, -0.1793, -0.9213, 0.3451, -0.1793, -0.9213, 0.3451, -0.1793, -0.4829, 0.01692, 0.8755, -0.4829, 0.01692, 0.8755, -0.4829, 0.01692, 0.8755, 0.6834, 0.1515, 0.7142, 0.6834, 0.1515, 0.7142, 0.6834, 0.1515, 0.7142, 0.8605, -0.1089, 0.4976, 0.8604, -0.1062, 0.4984, 0.8601, -0.1092, 0.4983, 0.1278, -0.2047, -0.9705, 0.1278, -0.2047, -0.9705, 0.1278, -0.2047, -0.9705, -0.8732, 0.02881, -0.4865, -0.8732, 0.02881, -0.4865, -0.8732, 0.02881, -0.4865, -0.9948, -0.05326, -0.08707, -0.9948, -0.05326, -0.08707, -0.9948, -0.05326, -0.08707, -0.9548, 0.04773, 0.2933, -0.9548, 0.04773, 0.2933, -0.9548, 0.04773, 0.2933, -0.7086, -0.0382, 0.7046, -0.7086, -0.0382, 0.7046, -0.7086, -0.0382, 0.7046, 0.6331, -0.2842, 0.72, 0.6331, -0.2842, 0.72, 0.6331, -0.2842, 0.72, 0.9342, -0.2796, -0.2216, 0.9342, -0.2796, -0.2216, 0.9342, -0.2796, -0.2216, 0.3319, -0.6465, -0.6869, 0.3319, -0.6465, -0.6869, 0.3319, -0.6465, -0.6869, -0.823, -0.4854, 0.2949, -0.823, -0.4854, 0.2949, -0.823, -0.4854, 0.2949, -0.6635, -0.4367, 0.6075, -0.6635, -0.4367, 0.6075, -0.6635, -0.4367, 0.6075, 0.8519, -0.4792, -0.2112, 0.8519, -0.4792, -0.2112, 0.8519, -0.4792, -0.2112, 0.5753, -0.4596, 0.6766, 0.5753, -0.4596, 0.6766, 0.5753, -0.4596, 0.6766, -0.08901, 0.8055, -0.5858, -0.08901, 0.8055, -0.5858, -0.08901, 0.8055, -0.5858, 0.3297, 0.649, -0.6857, 0.3297, 0.649, -0.6857, 0.3297, 0.649, -0.6857, -0.5144, -0.6911, 0.5077, -0.5144, -0.6911, 0.5077, -0.5144, -0.6911, 0.5077, -0.07598, 0.552, 0.8304, -0.07598, 0.552, 0.8304, -0.07598, 0.552, 0.8304, 0.336, 0.1035, -0.9361, 0.336, 0.1035, -0.9361, 0.336, 0.1035, -0.9361, -0.3306, -0.8349, -0.4401, -0.3297, -0.8349, -0.4407, -0.3374, -0.8351, -0.4344, -0.1244, -0.7936, 0.5956, -0.1244, -0.7936, 0.5956, -0.1244, -0.7936, 0.5956, 0.3051, 0.2876, 0.9079, 0.3051, 0.2876, 0.9079, 0.3051, 0.2876, 0.9079, 0.7115, 0.7027, -0.0001335, 0.7115, 0.7027, -0.0001335, 0.7115, 0.7027, -0.0001335, 0.7175, -0.1639, -0.677, 0.7175, -0.1639, -0.677, 0.7175, -0.1639, -0.677, 0.09437, -0.96, -0.2635, 0.09437, -0.96, -0.2635, 0.09437, -0.96, -0.2635, 0.5264, 0.8459, -0.08527, 0.5264, 0.8459, -0.08527, 0.5264, 0.8459, -0.08527, -0.02855, 0.804, 0.594, -0.02855, 0.804, 0.594, -0.02855, 0.804, 0.594, -0.59, -0.5216, 0.6163, -0.59, -0.5216, 0.6163, -0.59, -0.5216, 0.6163, -0.3387, -0.8352, -0.4332, -0.3306, -0.8349, -0.4401, -0.3374, -0.8351, -0.4344, -0.3089, 0.8555, 0.4156, -0.3089, 0.8555, 0.4156, -0.3089, 0.8555, 0.4156, -0.5925, -0.6938, -0.4095, -0.5925, -0.6938, -0.4095, -0.5925, -0.6938, -0.4095, -0.7885, -0.3775, 0.4855, -0.7885, -0.3775, 0.4855, -0.7885, -0.3775, 0.4855])] * 3)])

# ---- objects
ob_icosphere_023 = bpy.data.objects.new('Icosphere.023', me_icosphere_023)

# ---- transforms, parenting, visibility, modifiers, constraints
ob_icosphere_023.location = (0.07654, 1.129, 2.253)
ob_icosphere_023.rotation_euler = (1.571, -0.0, -1.991)
ob_icosphere_023.scale = (0.3196, 0.3196, 0.3196)
ob_icosphere_023.lineart.crease_threshold = 0.0

# ---- collection membership
col_collection_1.objects.link(ob_icosphere_023)

# ---- scene / render settings (as saved in the file)
scene.frame_start = 6; scene.frame_end = 6; scene.frame_set(1)
scene.render.engine = 'BLENDER_EEVEE_NEXT'
scene.render.resolution_percentage = 50
scene.render.dither_intensity = 0.0
scene.cycles.use_denoising = False
scene.cycles.samples = 128
scene.cycles.sampling_pattern = 'TABULATED_SOBOL'
scene.cycles.light_sampling_threshold = 0.0
scene.cycles.use_adaptive_sampling = False
scene.cycles.use_light_tree = False
scene.cycles.blur_glossy = 0.0
scene.cycles.sample_clamp_indirect = 0.0
scene.view_settings.view_transform = 'Standard'
bpy.context.view_layer.update()

# ---- added for rendering (the .blend has no active camera and no usable light): camera, sun
cam_auto = bpy.data.cameras.new('AutoCamera')
cam_auto.lens = 50.0
cam_auto.sensor_width = 36.0
cam_auto.clip_end = 1000.0
ob_auto_camera = bpy.data.objects.new('AutoCamera', cam_auto)
scene.collection.objects.link(ob_auto_camera)
ob_auto_camera.location = (5.65081, -7.22192, 7.21837)
ob_auto_camera.rotation_euler = (1.09748, -7.21219e-08, 0.694738)
scene.camera = ob_auto_camera
light_auto_sun = bpy.data.lights.new('AutoSun', 'SUN')
light_auto_sun.energy = 3.0
light_auto_sun.angle = 0.0523599
ob_auto_sun = bpy.data.objects.new('AutoSun', light_auto_sun)
scene.collection.objects.link(ob_auto_sun)
ob_auto_sun.rotation_euler = (0.872665, 0.174533, 0.523599)
bpy.context.view_layer.update()
